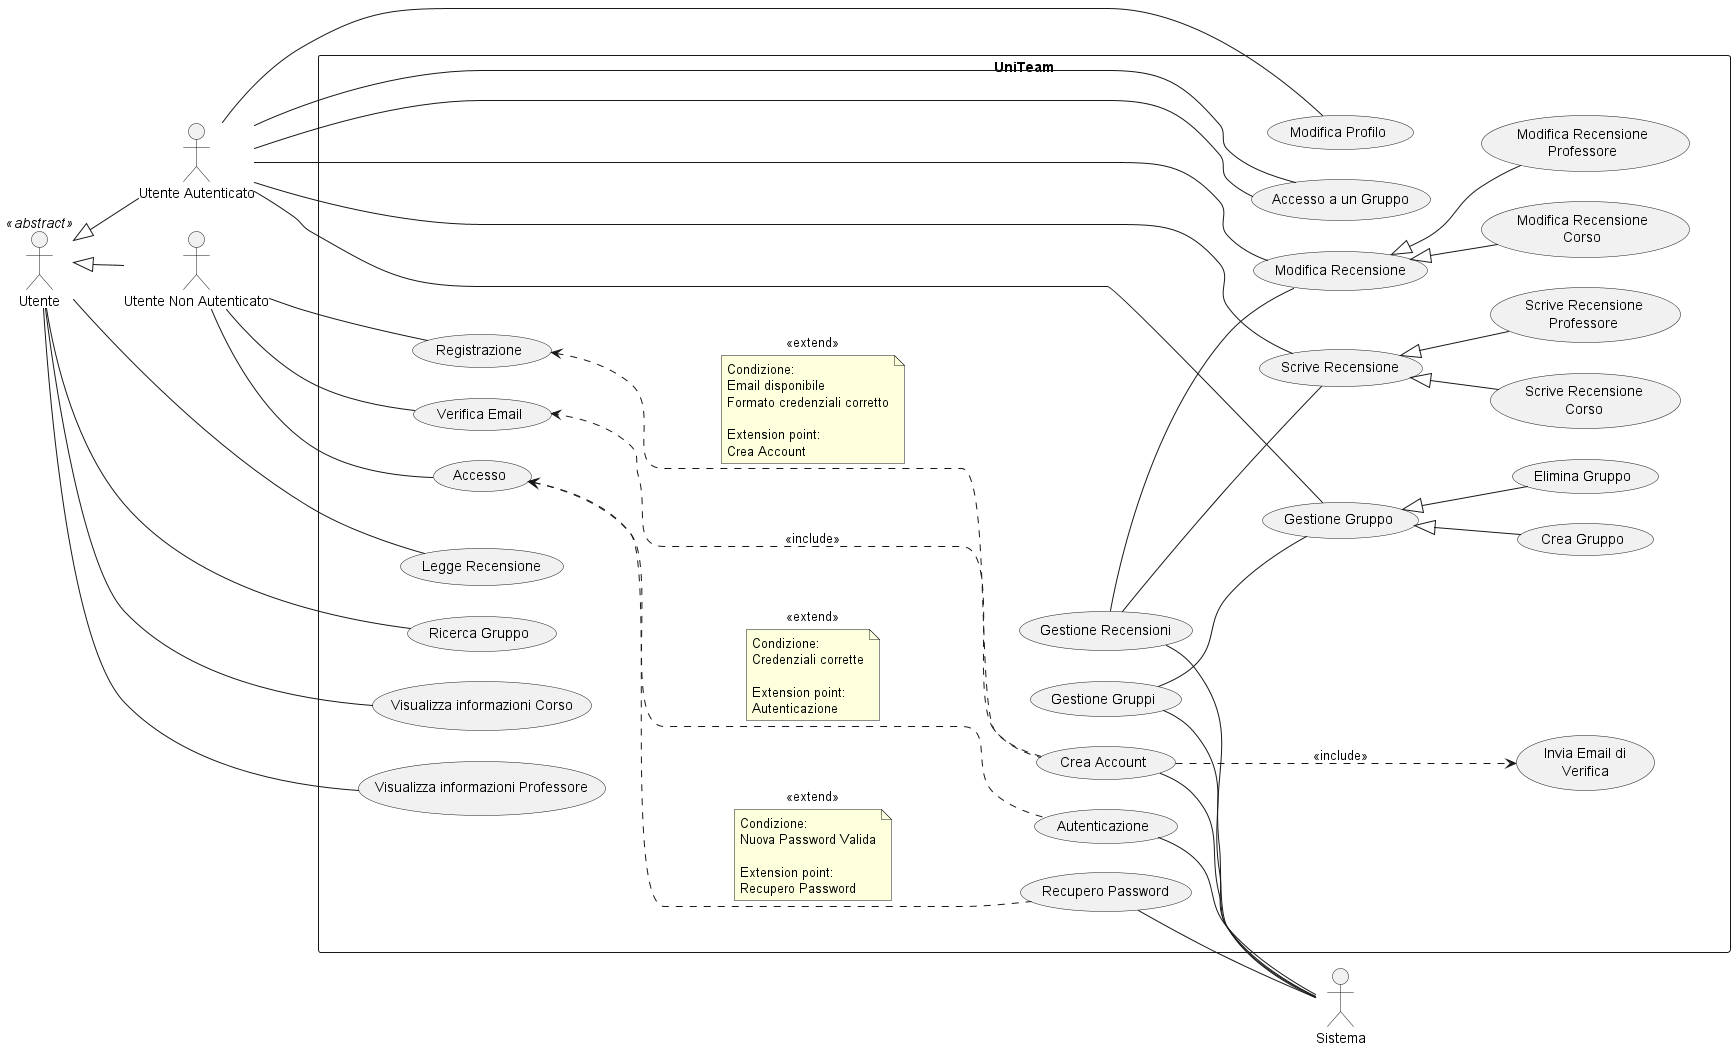

The diagram above was rendered by PlantUML. Its source (embedded in the PNG):
@startuml UseCase

left to right direction

skinparam nodesep 30
skinparam ranksep 50

'Attori'
together {
    actor "Utente" as Utente <<abstract>>
    actor "Utente Autenticato" as Utente_Autenticato
    actor "Utente Non Autenticato" as Utente_Non_Autenticato
}
actor Sistema

rectangle UniTeam {
    'Use Case Sistema'
    together {
        usecase Autenticazione
        usecase "Crea Account" as Crea_Account
        usecase "Invia Email di\\nVerifica" as Invia_Email_Verifica 
        usecase "Recupero Password" as Recupero_Password
        usecase "Gestione Gruppi" as Gestione_Gruppi
        usecase "Gestione Recensioni" as Gestione_Recensioni
    }

    'Use Case Utente'
    together {
        usecase "Legge Recensione" as Legge_Recensione
        usecase "Ricerca Gruppo" as Ricerca_Gruppo
        usecase "Visualizza informazioni Corso" as Visualizza_Info_Corso
        usecase "Visualizza informazioni Professore" as Visualizza_Info_Professore
    }

    'Use Case Utente Non Autenticato'
    together {
        usecase Accesso
        usecase Registrazione
        usecase "Verifica Email" as Verifica_Email
    }

    'Use Case Utente Autenticato'
    together {
        usecase "Modifica Profilo" as Modifica_Profilo
        usecase "Crea Gruppo" as Crea_Gruppo
        usecase "Accesso a un Gruppo" as Accesso_Gruppo 
        usecase "Elimina Gruppo" as Elimina_Gruppo
        usecase "Gestione Gruppo" as Gestione_Gruppo
        usecase "Scrive Recensione" as Scrive_Recensione
        usecase "Scrive Recensione\\nCorso" as Scrive_Recensione_Corso
        usecase "Scrive Recensione\\nProfessore" as Scrive_Recensione_Professore
        usecase "Modifica Recensione" as Modifica_Recensione
        usecase "Modifica Recensione\\nCorso" as Modifica_Recensione_Corso
        usecase "Modifica Recensione\\nProfessore" as Modifica_Recensione_Professore
    }
}
'----Relazioni di generalizzazione'
'Tra attori'
Utente <|-- Utente_Autenticato
Utente <|-- Utente_Non_Autenticato

'Tra casi d'uso'
Scrive_Recensione <|-- Scrive_Recensione_Corso
Scrive_Recensione <|-- Scrive_Recensione_Professore
Modifica_Recensione <|-- Modifica_Recensione_Corso
Modifica_Recensione <|-- Modifica_Recensione_Professore
Gestione_Gruppo <|-- Crea_Gruppo
Gestione_Gruppo <|-- Elimina_Gruppo

'----Relazione semplici tra casi d'uso'
Gestione_Gruppi -- Gestione_Gruppo
Gestione_Recensioni - Scrive_Recensione
Gestione_Recensioni - Modifica_Recensione

'----Relazioni di inclusione'
Crea_Account ...> Invia_Email_Verifica : <<include>>
Crea_Account ..> Verifica_Email: <<include>>

'----Relazioni di estensione con extension point'
Registrazione <..... Crea_Account : <<extend>>
note on link
    Condizione: 
    Email disponibile
    Formato credenziali corretto

    Extension point: 
    Crea Account
end note

Accesso <..... Autenticazione : <<extend>>
note on link
    Condizione: 
    Credenziali corrette

    Extension point: 
    Autenticazione
end note

Accesso <..... Recupero_Password : <<extend>>
note on link
    Condizione: 
    Nuova Password Valida

    Extension point: 
    Recupero Password
end note


'Utente'
Utente - Legge_Recensione
Utente - Ricerca_Gruppo
Utente - Visualizza_Info_Corso
Utente - Visualizza_Info_Professore

'Sistema'
Sistema -u- Autenticazione
Sistema -u- Crea_Account
Sistema -u- Gestione_Gruppi
Sistema -u- Gestione_Recensioni
Sistema -u- Recupero_Password

'Utente Non Autenticato'
Utente_Non_Autenticato -- Accesso
Utente_Non_Autenticato -- Registrazione
Utente_Non_Autenticato -- Verifica_Email

'Utente Autenticato'
Utente_Autenticato -- Accesso_Gruppo
Utente_Autenticato -- Accesso_Gruppo
Utente_Autenticato -- Gestione_Gruppo
Utente_Autenticato -- Modifica_Profilo
Utente_Autenticato -- Modifica_Recensione
Utente_Autenticato -- Scrive_Recensione

@enduml